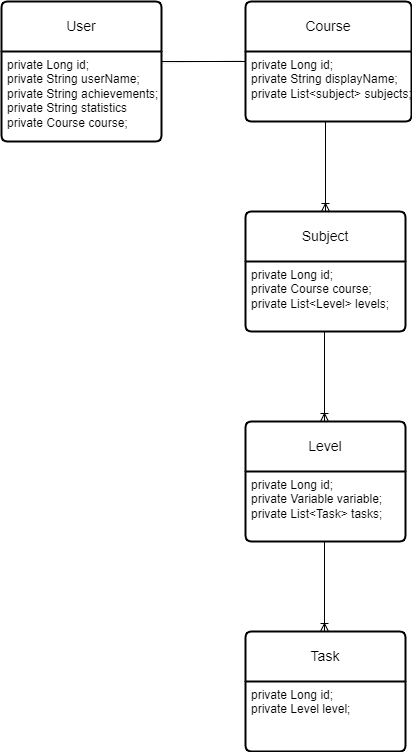

The diagram above was exported from draw.io. Its source (the exported page's mxGraphModel, read from the mxfile embedded in the PNG):
<mxGraphModel dx="1036" dy="614" grid="1" gridSize="10" guides="1" tooltips="1" connect="1" arrows="1" fold="1" page="1" pageScale="1" pageWidth="827" pageHeight="1169" math="0" shadow="0">
  <root>
    <mxCell id="0" />
    <mxCell id="1" parent="0" />
    <mxCell id="xOTes_J904JzGB5KJ0Uv-13" value="Course" style="swimlane;childLayout=stackLayout;horizontal=1;startSize=50;horizontalStack=0;rounded=1;fontSize=14;fontStyle=0;strokeWidth=2;resizeParent=0;resizeLast=1;shadow=0;dashed=0;align=center;arcSize=4;whiteSpace=wrap;html=1;" parent="1" vertex="1">
      <mxGeometry x="334" y="60" width="166" height="120" as="geometry" />
    </mxCell>
    <mxCell id="xOTes_J904JzGB5KJ0Uv-14" value="private Long id;&lt;br&gt;private String displayName;&lt;br&gt;private List&amp;lt;subject&amp;gt; subjects;" style="align=left;strokeColor=none;fillColor=none;spacingLeft=4;fontSize=12;verticalAlign=top;resizable=0;rotatable=0;part=1;html=1;" parent="xOTes_J904JzGB5KJ0Uv-13" vertex="1">
      <mxGeometry y="50" width="166" height="70" as="geometry" />
    </mxCell>
    <mxCell id="xOTes_J904JzGB5KJ0Uv-15" value="Subject" style="swimlane;childLayout=stackLayout;horizontal=1;startSize=50;horizontalStack=0;rounded=1;fontSize=14;fontStyle=0;strokeWidth=2;resizeParent=0;resizeLast=1;shadow=0;dashed=0;align=center;arcSize=4;whiteSpace=wrap;html=1;" parent="1" vertex="1">
      <mxGeometry x="334" y="270" width="160" height="120" as="geometry" />
    </mxCell>
    <mxCell id="xOTes_J904JzGB5KJ0Uv-16" value="private Long id;&lt;br&gt;private Course course;&lt;br&gt;private List&amp;lt;Level&amp;gt; levels;" style="align=left;strokeColor=none;fillColor=none;spacingLeft=4;fontSize=12;verticalAlign=top;resizable=0;rotatable=0;part=1;html=1;" parent="xOTes_J904JzGB5KJ0Uv-15" vertex="1">
      <mxGeometry y="50" width="160" height="70" as="geometry" />
    </mxCell>
    <mxCell id="xOTes_J904JzGB5KJ0Uv-17" value="" style="fontSize=12;html=1;endArrow=ERoneToMany;rounded=0;entryX=0.5;entryY=0;entryDx=0;entryDy=0;" parent="1" target="xOTes_J904JzGB5KJ0Uv-15" edge="1">
      <mxGeometry width="100" height="100" relative="1" as="geometry">
        <mxPoint x="414" y="180" as="sourcePoint" />
        <mxPoint x="414" y="320" as="targetPoint" />
      </mxGeometry>
    </mxCell>
    <mxCell id="bQmSkOOEzfROH-p0gs4O-1" value="" style="fontSize=12;html=1;endArrow=ERoneToMany;rounded=0;entryX=0.5;entryY=0;entryDx=0;entryDy=0;" parent="1" edge="1">
      <mxGeometry width="100" height="100" relative="1" as="geometry">
        <mxPoint x="413" y="390" as="sourcePoint" />
        <mxPoint x="413" y="480" as="targetPoint" />
      </mxGeometry>
    </mxCell>
    <mxCell id="bQmSkOOEzfROH-p0gs4O-2" value="Level" style="swimlane;childLayout=stackLayout;horizontal=1;startSize=50;horizontalStack=0;rounded=1;fontSize=14;fontStyle=0;strokeWidth=2;resizeParent=0;resizeLast=1;shadow=0;dashed=0;align=center;arcSize=4;whiteSpace=wrap;html=1;" parent="1" vertex="1">
      <mxGeometry x="334" y="480" width="160" height="120" as="geometry" />
    </mxCell>
    <mxCell id="bQmSkOOEzfROH-p0gs4O-3" value="private Long id;&lt;br&gt;private Variable variable;&lt;br&gt;private List&amp;lt;Task&amp;gt; tasks;" style="align=left;strokeColor=none;fillColor=none;spacingLeft=4;fontSize=12;verticalAlign=top;resizable=0;rotatable=0;part=1;html=1;" parent="bQmSkOOEzfROH-p0gs4O-2" vertex="1">
      <mxGeometry y="50" width="160" height="70" as="geometry" />
    </mxCell>
    <mxCell id="ivcf5_k4CKejaFoCurzD-4" value="User" style="swimlane;childLayout=stackLayout;horizontal=1;startSize=50;horizontalStack=0;rounded=1;fontSize=14;fontStyle=0;strokeWidth=2;resizeParent=0;resizeLast=1;shadow=0;dashed=0;align=center;arcSize=4;whiteSpace=wrap;html=1;" parent="1" vertex="1">
      <mxGeometry x="90" y="60" width="160" height="140" as="geometry" />
    </mxCell>
    <mxCell id="ivcf5_k4CKejaFoCurzD-5" value="private Long id;&lt;br&gt;private String userName;&lt;br&gt;private String&amp;nbsp;achievements;&lt;br&gt;private String statistics&lt;br&gt;private Course course;&lt;br&gt;" style="align=left;strokeColor=none;fillColor=none;spacingLeft=4;fontSize=12;verticalAlign=top;resizable=0;rotatable=0;part=1;html=1;" parent="ivcf5_k4CKejaFoCurzD-4" vertex="1">
      <mxGeometry y="50" width="160" height="90" as="geometry" />
    </mxCell>
    <mxCell id="ivcf5_k4CKejaFoCurzD-17" value="" style="endArrow=none;html=1;rounded=0;exitX=1.003;exitY=0.129;exitDx=0;exitDy=0;exitPerimeter=0;strokeWidth=0;" parent="1" source="ivcf5_k4CKejaFoCurzD-5" edge="1">
      <mxGeometry relative="1" as="geometry">
        <mxPoint x="210" y="119.5" as="sourcePoint" />
        <mxPoint x="330" y="119" as="targetPoint" />
        <Array as="points" />
      </mxGeometry>
    </mxCell>
    <mxCell id="ivcf5_k4CKejaFoCurzD-23" value="" style="fontSize=12;html=1;endArrow=ERoneToMany;rounded=0;entryX=0.5;entryY=0;entryDx=0;entryDy=0;" parent="1" edge="1">
      <mxGeometry width="100" height="100" relative="1" as="geometry">
        <mxPoint x="413" y="600" as="sourcePoint" />
        <mxPoint x="413" y="690" as="targetPoint" />
      </mxGeometry>
    </mxCell>
    <mxCell id="ivcf5_k4CKejaFoCurzD-24" value="Task" style="swimlane;childLayout=stackLayout;horizontal=1;startSize=50;horizontalStack=0;rounded=1;fontSize=14;fontStyle=0;strokeWidth=2;resizeParent=0;resizeLast=1;shadow=0;dashed=0;align=center;arcSize=4;whiteSpace=wrap;html=1;" parent="1" vertex="1">
      <mxGeometry x="334" y="690" width="160" height="120" as="geometry" />
    </mxCell>
    <mxCell id="ivcf5_k4CKejaFoCurzD-25" value="private Long id;&lt;br&gt;private Level level;" style="align=left;strokeColor=none;fillColor=none;spacingLeft=4;fontSize=12;verticalAlign=top;resizable=0;rotatable=0;part=1;html=1;" parent="ivcf5_k4CKejaFoCurzD-24" vertex="1">
      <mxGeometry y="50" width="160" height="70" as="geometry" />
    </mxCell>
    <mxCell id="G9wQOhbf2khiFDM823XH-2" style="edgeStyle=orthogonalEdgeStyle;rounded=0;orthogonalLoop=1;jettySize=auto;html=1;exitX=1;exitY=0.25;exitDx=0;exitDy=0;entryX=0;entryY=0;entryDx=0;entryDy=0;endArrow=none;endFill=0;" parent="1" source="ivcf5_k4CKejaFoCurzD-5" target="xOTes_J904JzGB5KJ0Uv-14" edge="1">
      <mxGeometry relative="1" as="geometry">
        <Array as="points">
          <mxPoint x="250" y="120" />
          <mxPoint x="334" y="120" />
        </Array>
      </mxGeometry>
    </mxCell>
  </root>
</mxGraphModel>